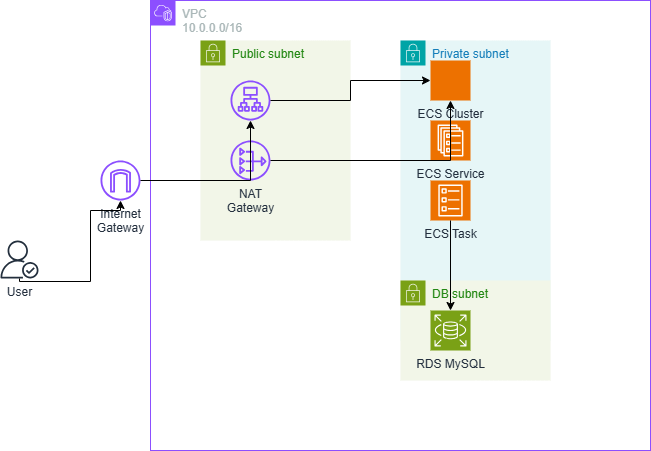

The diagram above was exported from draw.io. Its source (the exported page's mxGraphModel, read from the mxfile embedded in the PNG):
<mxGraphModel dx="840" dy="387" grid="1" gridSize="10" guides="1" tooltips="1" connect="1" arrows="1" fold="1" page="1" pageScale="1" pageWidth="827" pageHeight="1169" math="0" shadow="0">
  <root>
    <mxCell id="0" />
    <mxCell id="1" parent="0" />
    <mxCell id="vpc" value="VPC&#10;10.0.0.0/16" style="points=[[0,0],[0.25,0],[0.5,0],[0.75,0],[1,0],[1,0.25],[1,0.5],[1,0.75],[1,1],[0.75,1],[0.5,1],[0.25,1],[0,1],[0,0.75],[0,0.5],[0,0.25]];outlineConnect=0;gradientColor=none;html=1;whiteSpace=wrap;fontSize=12;fontStyle=0;container=0;pointerEvents=0;collapsible=0;recursiveResize=0;shape=mxgraph.aws4.group;grIcon=mxgraph.aws4.group_vpc2;strokeColor=#8C4FFF;fillColor=none;verticalAlign=top;align=left;spacingLeft=30;fontColor=#AAB7B8;dashed=0;" parent="1" vertex="1">
      <mxGeometry x="200" y="140" width="500" height="450" as="geometry" />
    </mxCell>
    <mxCell id="pub_subnet" value="Public subnet" style="points=[[0,0],[0.25,0],[0.5,0],[0.75,0],[1,0],[1,0.25],[1,0.5],[1,0.75],[1,1],[0.75,1],[0.5,1],[0.25,1],[0,1],[0,0.75],[0,0.5],[0,0.25]];outlineConnect=0;gradientColor=none;html=1;whiteSpace=wrap;fontSize=12;fontStyle=0;container=1;pointerEvents=0;collapsible=0;recursiveResize=0;shape=mxgraph.aws4.group;grIcon=mxgraph.aws4.group_security_group;grStroke=0;strokeColor=#7AA116;fillColor=#F2F6E8;verticalAlign=top;align=left;spacingLeft=30;fontColor=#248814;dashed=0;" parent="1" vertex="1">
      <mxGeometry x="250" y="180" width="150" height="200" as="geometry" />
    </mxCell>
    <mxCell id="priv_subnet" value="Private subnet" style="points=[[0,0],[0.25,0],[0.5,0],[0.75,0],[1,0],[1,0.25],[1,0.5],[1,0.75],[1,1],[0.75,1],[0.5,1],[0.25,1],[0,1],[0,0.75],[0,0.5],[0,0.25]];outlineConnect=0;gradientColor=none;html=1;whiteSpace=wrap;fontSize=12;fontStyle=0;container=1;pointerEvents=0;collapsible=0;recursiveResize=0;shape=mxgraph.aws4.group;grIcon=mxgraph.aws4.group_security_group;grStroke=0;strokeColor=#00A4A6;fillColor=#E6F6F7;verticalAlign=top;align=left;spacingLeft=30;fontColor=#147EBA;dashed=0;" parent="1" vertex="1">
      <mxGeometry x="450" y="180" width="150" height="300" as="geometry" />
    </mxCell>
    <mxCell id="db_subnet" value="DB subnet" style="points=[[0,0],[0.25,0],[0.5,0],[0.75,0],[1,0],[1,0.25],[1,0.5],[1,0.75],[1,1],[0.75,1],[0.5,1],[0.25,1],[0,1],[0,0.75],[0,0.5],[0,0.25]];outlineConnect=0;gradientColor=none;html=1;whiteSpace=wrap;fontSize=12;fontStyle=0;container=1;pointerEvents=0;collapsible=0;recursiveResize=0;shape=mxgraph.aws4.group;grIcon=mxgraph.aws4.group_security_group;grStroke=0;strokeColor=#7AA116;fillColor=#F2F6E8;verticalAlign=top;align=left;spacingLeft=30;fontColor=#248814;dashed=0;" parent="1" vertex="1">
      <mxGeometry x="450" y="420" width="150" height="100" as="geometry" />
    </mxCell>
    <mxCell id="alb" value="" style="sketch=0;outlineConnect=0;fontColor=#232F3E;gradientColor=none;fillColor=#8C4FFF;strokeColor=none;dashed=0;verticalLabelPosition=bottom;verticalAlign=top;align=center;html=1;fontSize=12;fontStyle=0;aspect=fixed;pointerEvents=1;shape=mxgraph.aws4.application_load_balancer;" parent="1" vertex="1">
      <mxGeometry x="280" y="220" width="40" height="40" as="geometry" />
    </mxCell>
    <mxCell id="nat" value="NAT&lt;br&gt;Gateway" style="sketch=0;outlineConnect=0;fontColor=#232F3E;gradientColor=none;fillColor=#8C4FFF;strokeColor=none;dashed=0;verticalLabelPosition=bottom;verticalAlign=top;align=center;html=1;fontSize=12;fontStyle=0;aspect=fixed;pointerEvents=1;shape=mxgraph.aws4.nat_gateway;" parent="1" vertex="1">
      <mxGeometry x="280" y="280" width="40" height="40" as="geometry" />
    </mxCell>
    <mxCell id="ecs_cluster" value="ECS Cluster" style="sketch=0;points=[[0,0,0],[0.25,0,0],[0.5,0,0],[0.75,0,0],[1,0,0],[0,1,0],[0.25,1,0],[0.5,1,0],[0.75,1,0],[1,1,0],[0,0.25,0],[0,0.5,0],[0,0.75,0],[1,0.25,0],[1,0.5,0],[1,0.75,0]];outlineConnect=0;fontColor=#232F3E;fillColor=#ED7100;strokeColor=#ffffff;dashed=0;verticalLabelPosition=bottom;verticalAlign=top;align=center;html=1;fontSize=12;fontStyle=0;aspect=fixed;shape=mxgraph.aws4.resourceIcon;resIcon=mxgraph.aws4.elastic_container_service;" parent="1" vertex="1">
      <mxGeometry x="480" y="200" width="40" height="40" as="geometry" />
    </mxCell>
    <mxCell id="ecs_service" value="ECS Service" style="sketch=0;points=[[0,0,0],[0.25,0,0],[0.5,0,0],[0.75,0,0],[1,0,0],[0,1,0],[0.25,1,0],[0.5,1,0],[0.75,1,0],[1,1,0],[0,0.25,0],[0,0.5,0],[0,0.75,0],[1,0.25,0],[1,0.5,0],[1,0.75,0]];outlineConnect=0;fontColor=#232F3E;fillColor=#ED7100;strokeColor=#ffffff;dashed=0;verticalLabelPosition=bottom;verticalAlign=top;align=center;html=1;fontSize=12;fontStyle=0;aspect=fixed;shape=mxgraph.aws4.resourceIcon;resIcon=mxgraph.aws4.ecs_service;" parent="1" vertex="1">
      <mxGeometry x="480" y="260" width="40" height="40" as="geometry" />
    </mxCell>
    <mxCell id="ecs_task" value="ECS Task" style="sketch=0;points=[[0,0,0],[0.25,0,0],[0.5,0,0],[0.75,0,0],[1,0,0],[0,1,0],[0.25,1,0],[0.5,1,0],[0.75,1,0],[1,1,0],[0,0.25,0],[0,0.5,0],[0,0.75,0],[1,0.25,0],[1,0.5,0],[1,0.75,0]];outlineConnect=0;fontColor=#232F3E;fillColor=#ED7100;strokeColor=#ffffff;dashed=0;verticalLabelPosition=bottom;verticalAlign=top;align=center;html=1;fontSize=12;fontStyle=0;aspect=fixed;shape=mxgraph.aws4.resourceIcon;resIcon=mxgraph.aws4.ecs_task;" parent="1" vertex="1">
      <mxGeometry x="480" y="320" width="40" height="40" as="geometry" />
    </mxCell>
    <mxCell id="rds" value="RDS MySQL" style="sketch=0;points=[[0,0,0],[0.25,0,0],[0.5,0,0],[0.75,0,0],[1,0,0],[0,1,0],[0.25,1,0],[0.5,1,0],[0.75,1,0],[1,1,0],[0,0.25,0],[0,0.5,0],[0,0.75,0],[1,0.25,0],[1,0.5,0],[1,0.75,0]];outlineConnect=0;fontColor=#232F3E;fillColor=#7AA116;strokeColor=#ffffff;dashed=0;verticalLabelPosition=bottom;verticalAlign=top;align=center;html=1;fontSize=12;fontStyle=0;aspect=fixed;shape=mxgraph.aws4.resourceIcon;resIcon=mxgraph.aws4.rds;" parent="1" vertex="1">
      <mxGeometry x="480" y="450" width="40" height="40" as="geometry" />
    </mxCell>
    <mxCell id="igw" value="Internet&lt;br&gt;Gateway" style="sketch=0;outlineConnect=0;fontColor=#232F3E;gradientColor=none;fillColor=#8C4FFF;strokeColor=none;dashed=0;verticalLabelPosition=bottom;verticalAlign=top;align=center;html=1;fontSize=12;fontStyle=0;aspect=fixed;pointerEvents=1;shape=mxgraph.aws4.internet_gateway;" parent="1" vertex="1">
      <mxGeometry x="150" y="300" width="40" height="40" as="geometry" />
    </mxCell>
    <mxCell id="user" value="User" style="sketch=0;outlineConnect=0;fontColor=#232F3E;gradientColor=none;fillColor=#232F3D;strokeColor=none;dashed=0;verticalLabelPosition=bottom;verticalAlign=top;align=center;html=1;fontSize=12;fontStyle=0;aspect=fixed;pointerEvents=1;shape=mxgraph.aws4.authenticated_user;" parent="1" vertex="1">
      <mxGeometry x="50" y="380" width="38" height="38" as="geometry" />
    </mxCell>
    <mxCell id="arrow1" style="edgeStyle=orthogonalEdgeStyle;rounded=0;orthogonalLoop=1;jettySize=auto;html=1;" parent="1" source="user" target="igw" edge="1">
      <mxGeometry relative="1" as="geometry">
        <Array as="points">
          <mxPoint x="140" y="421" />
          <mxPoint x="140" y="350" />
        </Array>
      </mxGeometry>
    </mxCell>
    <mxCell id="arrow2" style="edgeStyle=orthogonalEdgeStyle;rounded=0;orthogonalLoop=1;jettySize=auto;html=1;" parent="1" source="igw" target="alb" edge="1">
      <mxGeometry relative="1" as="geometry" />
    </mxCell>
    <mxCell id="arrow3" style="edgeStyle=orthogonalEdgeStyle;rounded=0;orthogonalLoop=1;jettySize=auto;html=1;" parent="1" source="alb" target="ecs_cluster" edge="1">
      <mxGeometry relative="1" as="geometry" />
    </mxCell>
    <mxCell id="arrow4" style="edgeStyle=orthogonalEdgeStyle;rounded=0;orthogonalLoop=1;jettySize=auto;html=1;" parent="1" source="ecs_task" target="rds" edge="1">
      <mxGeometry relative="1" as="geometry" />
    </mxCell>
    <mxCell id="arrow5" style="edgeStyle=orthogonalEdgeStyle;rounded=0;orthogonalLoop=1;jettySize=auto;html=1;" parent="1" source="nat" target="ecs_cluster" edge="1">
      <mxGeometry relative="1" as="geometry" />
    </mxCell>
  </root>
</mxGraphModel>